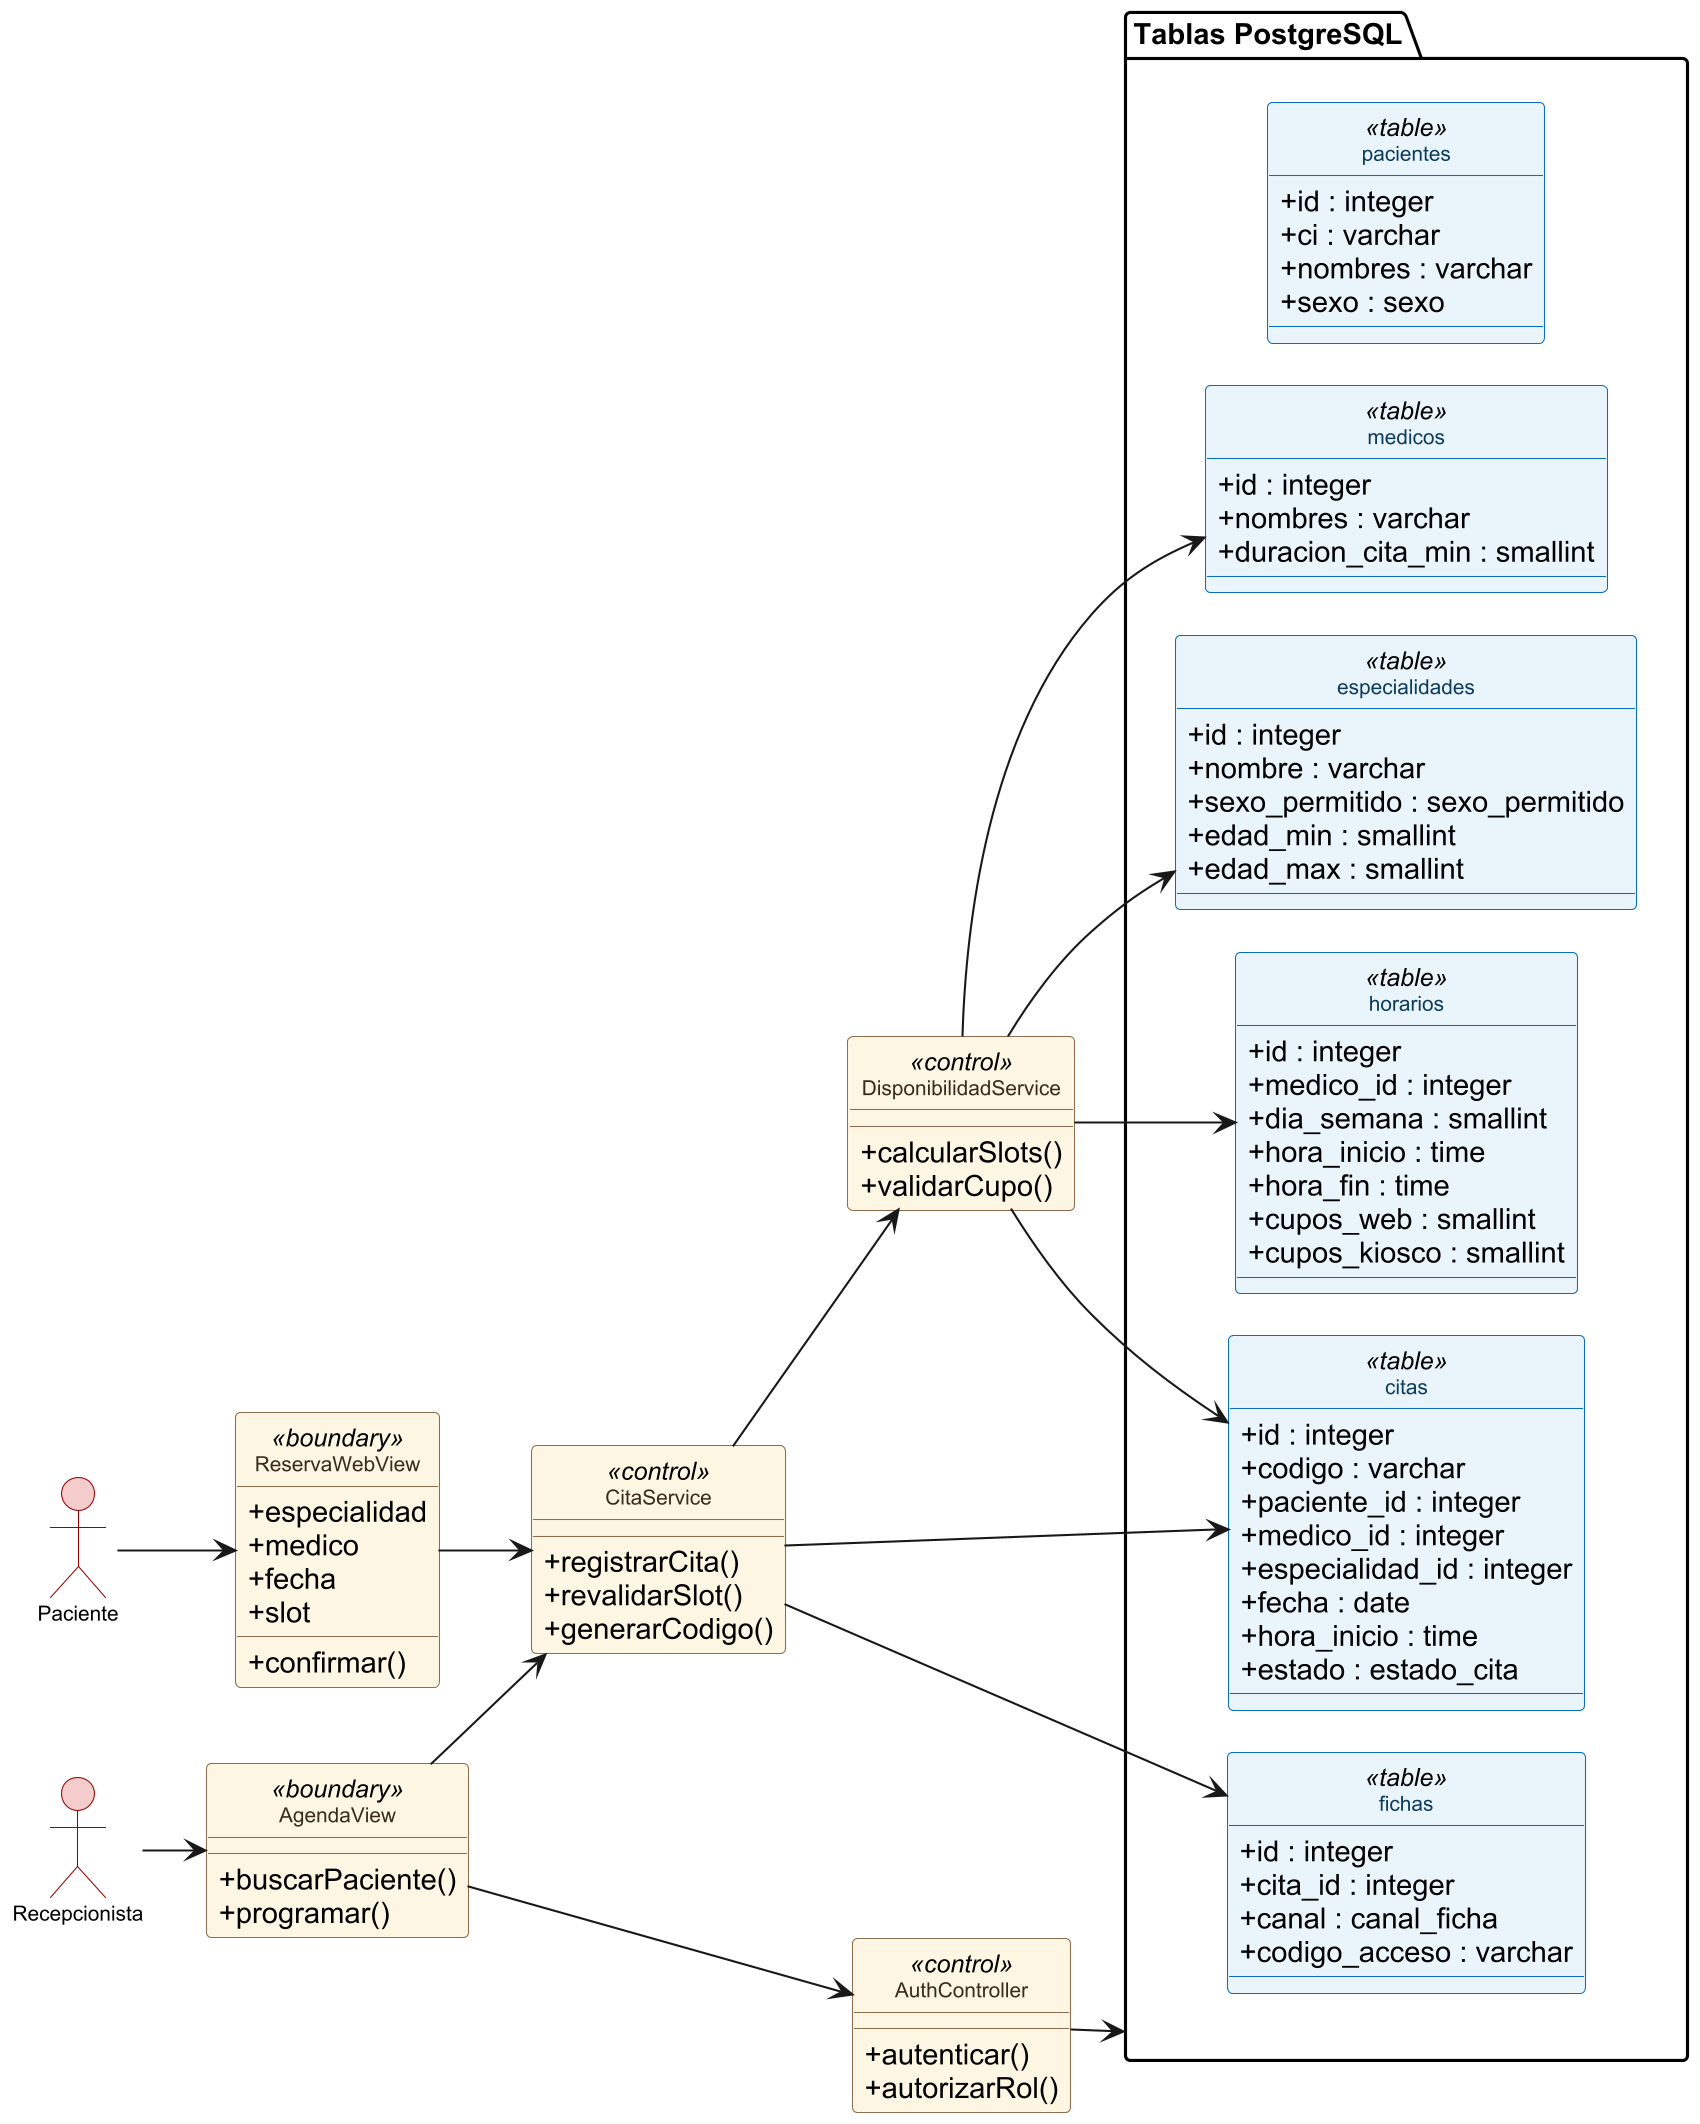

The diagram above was rendered by PlantUML. Its source (embedded in the PNG):
@startuml
skinparamlocked dpi 200
allowmixing
left to right direction
skinparam defaultFontName Arial
skinparam shadowing false
skinparam classAttributeIconSize 0
hide circle
skinparam nodesep 20
skinparam ranksep 30
skinparam class {
  BackgroundColor #FDF6E3
  BorderColor #8C6D4F
  FontColor #3A2A1E
  FontSize 10
}
skinparam class<<table>> {
  BackgroundColor #EAF4FB
  BorderColor #0A6EBD
  FontColor #0B3C5D
}
skinparam actor {
  BackgroundColor #F4CCCC
  BorderColor #990000
  FontSize 10
}
actor "Paciente" as PAC
actor "Recepcionista" as REC
class "ReservaWebView" as RV <<boundary>> {
  + especialidad
  + medico
  + fecha
  + slot
  + confirmar()
}
class "AgendaView" as AV <<boundary>> {
  + buscarPaciente()
  + programar()
}
class "AuthController" as AC <<control>> {
  + autenticar()
  + autorizarRol()
}
class "CitaService" as CS <<control>> {
  + registrarCita()
  + revalidarSlot()
  + generarCodigo()
}
class "DisponibilidadService" as DS <<control>> {
  + calcularSlots()
  + validarCupo()
}
package "Tablas PostgreSQL" as TABLAS {
  class "pacientes" as TP <<table>> {
    + id : integer
    + ci : varchar
    + nombres : varchar
    + sexo : sexo
  }
  class "medicos" as TM <<table>> {
    + id : integer
    + nombres : varchar
    + duracion_cita_min : smallint
  }
  class "especialidades" as TE <<table>> {
    + id : integer
    + nombre : varchar
    + sexo_permitido : sexo_permitido
    + edad_min : smallint
    + edad_max : smallint
  }
  class "horarios" as TH <<table>> {
    + id : integer
    + medico_id : integer
    + dia_semana : smallint
    + hora_inicio : time
    + hora_fin : time
    + cupos_web : smallint
    + cupos_kiosco : smallint
  }
  class "citas" as TC <<table>> {
    + id : integer
    + codigo : varchar
    + paciente_id : integer
    + medico_id : integer
    + especialidad_id : integer
    + fecha : date
    + hora_inicio : time
    + estado : estado_cita
  }
  class "fichas" as TF <<table>> {
    + id : integer
    + cita_id : integer
    + canal : canal_ficha
    + codigo_acceso : varchar
  }
}
PAC --> RV
REC --> AV
AV --> AC
AV --> CS
RV --> CS
CS --> DS
CS --> TC
CS --> TF
DS --> TH
DS --> TC
DS --> TM
DS --> TE
AC --> TABLAS
@enduml